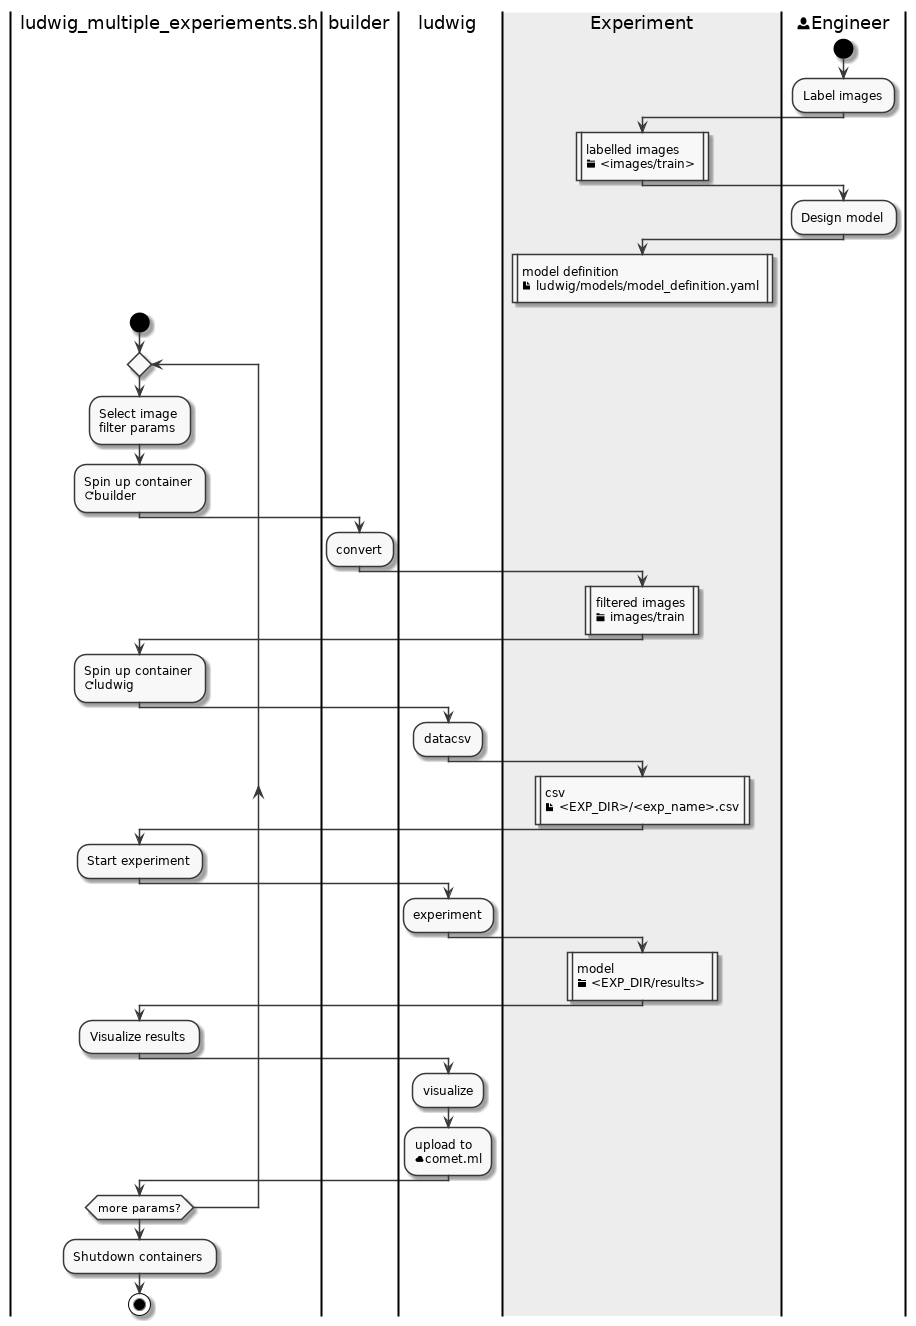

The diagram above was rendered by PlantUML. Its source (embedded in the PNG):
@startumlsc_modern
skinparam monochrome true
skinparam componentStyle uml2


|ludwig_multiple_experiements.sh|
|builder|
|ludwig|
|#AntiqueWhite|Experiment|
|<&person>Engineer|

|<&person>Engineer|
start
:Label images;

|Experiment|
:labelled images
<&folder> <images/train>|

|<&person>Engineer|
:Design model;

|Experiment|
:model definition
<&file> ludwig/models/model_definition.yaml|
detach

|ludwig_multiple_experiements.sh|
start
repeat
:Select image
filter params;
:Spin up container
<&reload>builder;

|builder|
:convert;

|Experiment|
:filtered images
<&folder> images/train|

|ludwig_multiple_experiements.sh|
:Spin up container
<&reload>ludwig;

|ludwig|
:datacsv;

|Experiment|
:csv
<&file> <EXP_DIR>/<exp_name>.csv|

|ludwig_multiple_experiements.sh|
:Start experiment;

|ludwig|
:experiment;

|Experiment|
:model
<&folder> <EXP_DIR/results>|

|ludwig_multiple_experiements.sh|
:Visualize results;

|ludwig|
:visualize;
:upload to
<&cloud>comet.ml;

|ludwig_multiple_experiements.sh|
repeat while (more params?)
:Shutdown containers;
stop


@enduml